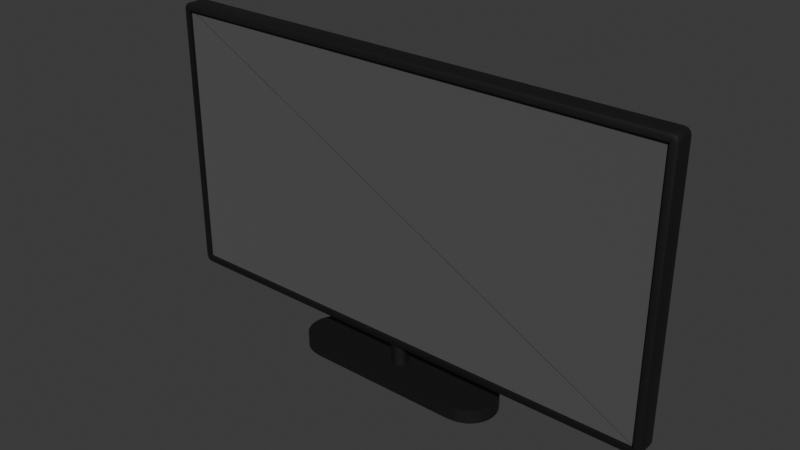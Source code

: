 # Source: TV.blend  (saved by Blender 4.2.67; exported with 4.5.12 LTS)
import bpy
from mathutils import Matrix  # noqa: F401  (used for matrix-valued properties, if any)

bpy.ops.wm.read_factory_settings(use_empty=True)
scene = bpy.context.scene
scene.name = 'Scene'

# ---- collections
col_collection = bpy.data.collections.new('Collection'); scene.collection.children.link(col_collection)

# ---- materials (node trees are filled in below, after node groups)
mat_plastic = bpy.data.materials.new('Plastic')
mat_tvscreen = bpy.data.materials.new('TVScreen')

# ---- node groups
ng_smooth_by_angle = bpy.data.node_groups.new('Smooth by Angle', 'GeometryNodeTree')
_s = ng_smooth_by_angle.interface.new_socket(name='Mesh', in_out='OUTPUT', socket_type='NodeSocketGeometry')
_s = ng_smooth_by_angle.interface.new_socket(name='Mesh', in_out='INPUT', socket_type='NodeSocketGeometry')
_s = ng_smooth_by_angle.interface.new_socket(name='Angle', in_out='INPUT', socket_type='NodeSocketFloat')
_s.subtype = 'ANGLE'
_s.default_value = 0.5236
_s.min_value = 0.0
_s.max_value = 3.142
_s.description = 'Maximum face angle for smooth edges'
_s = ng_smooth_by_angle.interface.new_socket(name='Ignore Sharpness', in_out='INPUT', socket_type='NodeSocketBool')
_s.force_non_field = True
ng_smooth_by_angle.description = 'Set the sharpness of mesh edges based on the angle between the neighboring faces'
ng_smooth_by_angle.is_modifier = True
_N = ng_smooth_by_angle.nodes; _L = ng_smooth_by_angle.links
n0 = _N.new('GeometryNodeSetShadeSmooth'); n0.name = 'Set Shade Smooth'; n0.location = (120, -80)
n0.domain = 'EDGE'
n1 = _N.new('GeometryNodeSetShadeSmooth'); n1.name = 'Set Shade Smooth.001'; n1.location = (300, -80)
n2 = _N.new('NodeGroupOutput'); n2.name = 'Group Output'; n2.location = (480, -80)
n3 = _N.new('GeometryNodeInputMeshEdgeAngle'); n3.name = 'Edge Angle'; n3.location = (-440, -240)
n4 = _N.new('NodeGroupInput'); n4.name = 'Group Input'; n4.location = (-80, -80)
n5 = _N.new('GeometryNodeInputEdgeSmooth'); n5.name = 'Is Edge Smooth'; n5.location = (-260, -120)
n6 = _N.new('GeometryNodeInputShadeSmooth'); n6.name = 'Is Shade Smooth'; n6.location = (-440, -397)
n7 = _N.new('FunctionNodeCompare'); n7.name = 'Compare'; n7.location = (-260, -260)
n7.operation = 'LESS_EQUAL'
n7.inputs[6].default_value = (0.0, 0.0, 0.0, 0.0)
n7.inputs[7].default_value = (0.0, 0.0, 0.0, 0.0)
n8 = _N.new('FunctionNodeBooleanMath'); n8.name = 'Boolean Math.001'; n8.location = (-80, -260)
n9 = _N.new('NodeGroupInput'); n9.name = 'Group Input.001'; n9.location = (-440, -329)
n10 = _N.new('NodeGroupInput'); n10.name = 'Group Input.002'; n10.location = (-259, -189)
n11 = _N.new('FunctionNodeBooleanMath'); n11.name = 'Boolean Math'; n11.location = (-80, -149)
n11.operation = 'OR'
n12 = _N.new('FunctionNodeBooleanMath'); n12.name = 'Boolean Math.002'; n12.location = (-260, -380)
n12.operation = 'OR'
n13 = _N.new('NodeGroupInput'); n13.name = 'Group Input.003'; n13.location = (-440, -460)
_L.new(n3.outputs[0], n7.inputs[0])
_L.new(n1.outputs[0], n2.inputs[0])
_L.new(n9.outputs[1], n7.inputs[1])
_L.new(n7.outputs[0], n8.inputs[0])
_L.new(n4.outputs[0], n0.inputs[0])
_L.new(n0.outputs[0], n1.inputs[0])
_L.new(n8.outputs[0], n0.inputs[2])
_L.new(n10.outputs[2], n11.inputs[1])
_L.new(n5.outputs[0], n11.inputs[0])
_L.new(n11.outputs[0], n0.inputs[1])
_L.new(n13.outputs[2], n12.inputs[1])
_L.new(n6.outputs[0], n12.inputs[0])
_L.new(n12.outputs[0], n8.inputs[1])
n2.is_active_output = True

# ---- material node trees
mat_plastic.use_nodes = True; mat_plastic.node_tree.nodes.clear()
_N = mat_plastic.node_tree.nodes; _L = mat_plastic.node_tree.links
n0 = _N.new('ShaderNodeBsdfPrincipled'); n0.name = 'Principled BSDF'; n0.location = (10, 300)
n0.inputs[0].default_value = (0.003035, 0.003035, 0.003035, 1.0)
n0.inputs[2].default_value = 0.6227
n0.inputs[19].default_value = 0.1
n0.inputs[20].default_value = 0.6664
n1 = _N.new('ShaderNodeOutputMaterial'); n1.name = 'Material Output'; n1.location = (300, 300)
_L.new(n0.outputs[0], n1.inputs[0])
n1.is_active_output = True
mat_tvscreen.use_nodes = True; mat_tvscreen.node_tree.nodes.clear()
_N = mat_tvscreen.node_tree.nodes; _L = mat_tvscreen.node_tree.links
n0 = _N.new('ShaderNodeBsdfPrincipled'); n0.name = 'Principled BSDF'; n0.location = (10, 300)
n0.inputs[0].default_value = (0.08618, 0.08618, 0.08618, 1.0)
n0.inputs[2].default_value = 1.0
n1 = _N.new('ShaderNodeOutputMaterial'); n1.name = 'Material Output'; n1.location = (300, 300)
_L.new(n0.outputs[0], n1.inputs[0])
n1.is_active_output = True

# ---- world
world_world = bpy.data.worlds.new('World'); scene.world = world_world
world_world.use_nodes = True; world_world.node_tree.nodes.clear()
_N = world_world.node_tree.nodes; _L = world_world.node_tree.links
n0 = _N.new('ShaderNodeOutputWorld'); n0.name = 'World Output'; n0.location = (300, 300)
n1 = _N.new('ShaderNodeBackground'); n1.name = 'Background'; n1.location = (10, 300)
n1.inputs[0].default_value = (0.05088, 0.05088, 0.05088, 1.0)
_L.new(n1.outputs[0], n0.inputs[0])
n0.is_active_output = True
world_world.color = (0.05088, 0.05088, 0.05088)
world_world.use_sun_shadow = False
world_world.sun_shadow_jitter_overblur = 0.0

# ---- meshes
me_cylinder = bpy.data.meshes.new('Cylinder')
me_cylinder.from_pydata([(0.0, 0.01962, -0.02547), (0.0, 0.01962, 0.02969), (0.003827, 0.01924, -0.02547), (0.003827, 0.01924, 0.02969), (0.007508, 0.01813, -0.02547), (0.007508, 0.01813, 0.02969), (0.0109, 0.01631, -0.02547), (0.0109, 0.01631, 0.02969), (0.01387, 0.01387, -0.02547), (0.01387, 0.01387, 0.02969), (0.01631, 0.0109, -0.02547), (0.01631, 0.0109, 0.02969), (0.01813, 0.007508, -0.02547), (0.01813, 0.007508, 0.02969), (0.01924, 0.003827, -0.02547), (0.01924, 0.003827, 0.02969), (0.01962, 0.0, -0.02547), (0.01962, 0.0, 0.02969), (0.01924, -0.003827, -0.02547), (0.01924, -0.003827, 0.02969), (0.01813, -0.007508, -0.02547), (0.01813, -0.007508, 0.02969), (0.01631, -0.0109, -0.02547), (0.01631, -0.0109, 0.02969), (0.01387, -0.01387, -0.02547), (0.01387, -0.01387, 0.02969), (0.0109, -0.01631, -0.02547), (0.0109, -0.01631, 0.02969), (0.007508, -0.01813, -0.02547), (0.007508, -0.01813, 0.02969), (0.003827, -0.01924, -0.02547), (0.003827, -0.01924, 0.02969), (0.0, -0.01962, -0.02547), (0.0, -0.01962, 0.02969), (-0.003827, -0.01924, -0.02547), (-0.003827, -0.01924, 0.02969), (-0.007508, -0.01813, -0.02547), (-0.007508, -0.01813, 0.02969), (-0.0109, -0.01631, -0.02547), (-0.0109, -0.01631, 0.02969), (-0.01387, -0.01387, -0.02547), (-0.01387, -0.01387, 0.02969), (-0.01631, -0.0109, -0.02547), (-0.01631, -0.0109, 0.02969), (-0.01813, -0.007508, -0.02547), (-0.01813, -0.007508, 0.02969), (-0.01924, -0.003827, -0.02547), (-0.01924, -0.003827, 0.02969), (-0.01962, 0.0, -0.02547), (-0.01962, 0.0, 0.02969), (-0.01924, 0.003827, -0.02547), (-0.01924, 0.003827, 0.02969), (-0.01813, 0.007508, -0.02547), (-0.01813, 0.007508, 0.02969), (-0.01631, 0.0109, -0.02547), (-0.01631, 0.0109, 0.02969), (-0.01387, 0.01387, -0.02547), (-0.01387, 0.01387, 0.02969), (-0.0109, 0.01631, -0.02547), (-0.0109, 0.01631, 0.02969), (-0.007508, 0.01813, -0.02547), (-0.007508, 0.01813, 0.02969), (-0.003827, 0.01924, -0.02547), (-0.003827, 0.01924, 0.02969), (-0.5837, -0.025, 0.0423), (-0.5824, -0.025, 0.04109), (-0.5833, -0.025, 0.0409), (-0.5838, -0.025, 0.04146), (-0.5824, -0.025, 0.6584), (-0.5837, -0.025, 0.6572), (-0.5838, -0.025, 0.658), (-0.5833, -0.025, 0.6586), (0.5824, -0.025, 0.04109), (0.5837, -0.025, 0.0423), (0.5838, -0.025, 0.04146), (0.5833, -0.025, 0.0409), (0.5837, -0.025, 0.6572), (0.5824, -0.025, 0.6584), (0.5833, -0.025, 0.6586), (0.5838, -0.025, 0.658), (-0.5824, -0.0176, 0.04109), (-0.5838, -0.0176, 0.04146), (-0.5833, -0.0176, 0.0409), (-0.5837, -0.0176, 0.0423), (-0.5838, -0.0176, 0.658), (-0.5824, -0.0176, 0.6584), (-0.5833, -0.0176, 0.6586), (-0.5837, -0.0176, 0.6572), (0.5838, -0.0176, 0.04146), (0.5824, -0.0176, 0.04109), (0.5833, -0.0176, 0.0409), (0.5837, -0.0176, 0.0423), (0.5824, -0.0176, 0.6584), (0.5838, -0.0176, 0.658), (0.5833, -0.0176, 0.6586), (0.5837, -0.0176, 0.6572), (-0.5838, 0.025, 0.0305), (-0.5846, 0.01924, 0.02474), (-0.5844, 0.02331, 0.02642), (-0.5942, 0.025, 0.04091), (-0.6, 0.01924, 0.04015), (-0.5983, 0.02331, 0.04037), (-0.5893, 0.025, 0.03197), (-0.5923, 0.01924, 0.0268), (-0.5914, 0.02331, 0.02831), (-0.5928, 0.025, 0.03542), (-0.5979, 0.01924, 0.03244), (-0.5964, 0.02331, 0.03332), (-0.5942, 0.025, 0.6586), (-0.6, 0.01924, 0.6593), (-0.5983, 0.02331, 0.6591), (-0.5838, 0.025, 0.669), (-0.5846, 0.01924, 0.6747), (-0.5844, 0.02331, 0.6731), (-0.5928, 0.025, 0.6641), (-0.5979, 0.01924, 0.667), (-0.5964, 0.02331, 0.6662), (-0.5893, 0.025, 0.6675), (-0.5923, 0.01924, 0.6727), (-0.5914, 0.02331, 0.6712), (0.5942, 0.025, 0.04091), (0.6, 0.01924, 0.04015), (0.5983, 0.02331, 0.04037), (0.5838, 0.025, 0.0305), (0.5846, 0.01924, 0.02474), (0.5844, 0.02331, 0.02642), (0.5928, 0.025, 0.03542), (0.5979, 0.01924, 0.03244), (0.5964, 0.02331, 0.03332), (0.5893, 0.025, 0.03197), (0.5923, 0.01924, 0.0268), (0.5914, 0.02331, 0.02831), (0.5838, 0.025, 0.669), (0.5846, 0.01924, 0.6747), (0.5844, 0.02331, 0.6731), (0.5942, 0.025, 0.6586), (0.6, 0.01924, 0.6593), (0.5983, 0.02331, 0.6591), (0.5893, 0.025, 0.6675), (0.5923, 0.01924, 0.6727), (0.5914, 0.02331, 0.6712), (0.5928, 0.025, 0.6641), (0.5979, 0.01924, 0.667), (0.5964, 0.02331, 0.6662), (-0.5846, -0.01924, 0.02474), (-0.5838, -0.025, 0.0305), (-0.5844, -0.02331, 0.02642), (-0.5893, -0.025, 0.03197), (-0.5923, -0.01924, 0.0268), (-0.5914, -0.02331, 0.02831), (-0.5928, -0.025, 0.03542), (-0.5979, -0.01924, 0.03244), (-0.5964, -0.02331, 0.03332), (-0.5942, -0.025, 0.04091), (-0.6, -0.01924, 0.04015), (-0.5983, -0.02331, 0.04037), (-0.5923, -0.01924, 0.6727), (-0.5893, -0.025, 0.6675), (-0.5914, -0.02331, 0.6712), (-0.5838, -0.025, 0.669), (-0.5846, -0.01924, 0.6747), (-0.5844, -0.02331, 0.6731), (-0.5979, -0.01924, 0.667), (-0.5928, -0.025, 0.6641), (-0.5964, -0.02331, 0.6662), (-0.6, -0.01924, 0.6593), (-0.5942, -0.025, 0.6586), (-0.5983, -0.02331, 0.6591), (0.5923, -0.01924, 0.0268), (0.5893, -0.025, 0.03197), (0.5914, -0.02331, 0.02831), (0.5838, -0.025, 0.0305), (0.5846, -0.01924, 0.02474), (0.5844, -0.02331, 0.02642), (0.5979, -0.01924, 0.03244), (0.5928, -0.025, 0.03542), (0.5964, -0.02331, 0.03332), (0.6, -0.01924, 0.04015), (0.5942, -0.025, 0.04091), (0.5983, -0.02331, 0.04037), (0.5846, -0.01924, 0.6747), (0.5838, -0.025, 0.669), (0.5844, -0.02331, 0.6731), (0.5893, -0.025, 0.6675), (0.5923, -0.01924, 0.6727), (0.5914, -0.02331, 0.6712), (0.5928, -0.025, 0.6641), (0.5979, -0.01924, 0.667), (0.5964, -0.02331, 0.6662), (0.5942, -0.025, 0.6586), (0.6, -0.01924, 0.6593), (0.5983, -0.02331, 0.6591), (-0.201, -0.06361, -0.02547), (-0.1755, -0.06613, -0.02547), (-0.1883, -0.06539, -0.02547), (-0.252, 0.01265, -0.02547), (-0.252, -0.01265, -0.02547), (-0.253, 0.0, -0.02547), (-0.2244, -0.05393, -0.02547), (-0.201, -0.06361, -0.02547), (-0.2131, -0.05973, -0.02547), (-0.2423, -0.03603, -0.02547), (-0.2244, -0.05393, -0.02547), (-0.2341, -0.04572, -0.02547), (-0.252, -0.01265, -0.02547), (-0.2423, -0.03603, -0.02547), (-0.2481, -0.02474, -0.02547), (0.252, -0.01265, -0.02547), (0.252, 0.01265, -0.02547), (0.253, 0.0, -0.02547), (0.1755, -0.06613, -0.02547), (0.201, -0.06361, -0.02547), (0.1883, -0.06539, -0.02547), (0.2423, -0.03603, -0.02547), (0.252, -0.01265, -0.02547), (0.2481, -0.02474, -0.02547), (0.2244, -0.05393, -0.02547), (0.2423, -0.03603, -0.02547), (0.2341, -0.04572, -0.02547), (0.201, -0.06361, -0.02547), (0.2244, -0.05393, -0.02547), (0.2131, -0.05973, -0.02547), (-0.1755, 0.06613, -0.02547), (-0.201, 0.06361, -0.02547), (-0.1883, 0.06539, -0.02547), (-0.2423, 0.03603, -0.02547), (-0.252, 0.01265, -0.02547), (-0.2481, 0.02474, -0.02547), (-0.2244, 0.05393, -0.02547), (-0.2423, 0.03603, -0.02547), (-0.2341, 0.04572, -0.02547), (-0.201, 0.06361, -0.02547), (-0.2244, 0.05393, -0.02547), (-0.2131, 0.05973, -0.02547), (0.201, 0.06361, -0.02547), (0.1755, 0.06613, -0.02547), (0.1883, 0.06539, -0.02547), (0.2244, 0.05393, -0.02547), (0.201, 0.06361, -0.02547), (0.2131, 0.05973, -0.02547), (0.2423, 0.03603, -0.02547), (0.2244, 0.05393, -0.02547), (0.2341, 0.04572, -0.02547), (0.252, 0.01265, -0.02547), (0.2423, 0.03603, -0.02547), (0.2481, 0.02474, -0.02547), (-0.252, -0.01265, -0.05776), (-0.252, 0.01265, -0.05776), (-0.253, 0.0, -0.05776), (-0.1755, -0.06613, -0.05776), (-0.201, -0.06361, -0.05776), (-0.1883, -0.06539, -0.05776), (-0.2423, -0.03603, -0.05776), (-0.252, -0.01265, -0.05776), (-0.2481, -0.02474, -0.05776), (-0.2244, -0.05393, -0.05776), (-0.2423, -0.03603, -0.05776), (-0.2341, -0.04572, -0.05776), (-0.201, -0.06361, -0.05776), (-0.2244, -0.05393, -0.05776), (-0.2131, -0.05973, -0.05776), (0.201, -0.06361, -0.05776), (0.1755, -0.06613, -0.05776), (0.1883, -0.06539, -0.05776), (0.252, 0.01265, -0.05776), (0.252, -0.01265, -0.05776), (0.253, 0.0, -0.05776), (0.2244, -0.05393, -0.05776), (0.201, -0.06361, -0.05776), (0.2131, -0.05973, -0.05776), (0.2423, -0.03603, -0.05776), (0.2244, -0.05393, -0.05776), (0.2341, -0.04572, -0.05776), (0.252, -0.01265, -0.05776), (0.2423, -0.03603, -0.05776), (0.2481, -0.02474, -0.05776), (-0.201, 0.06361, -0.05776), (-0.1755, 0.06613, -0.05776), (-0.1883, 0.06539, -0.05776), (-0.2244, 0.05393, -0.05776), (-0.201, 0.06361, -0.05776), (-0.2131, 0.05973, -0.05776), (-0.2423, 0.03603, -0.05776), (-0.2244, 0.05393, -0.05776), (-0.2341, 0.04572, -0.05776), (-0.252, 0.01265, -0.05776), (-0.2423, 0.03603, -0.05776), (-0.2481, 0.02474, -0.05776), (0.1755, 0.06613, -0.05776), (0.201, 0.06361, -0.05776), (0.1883, 0.06539, -0.05776), (0.2423, 0.03603, -0.05776), (0.252, 0.01265, -0.05776), (0.2481, 0.02474, -0.05776), (0.2244, 0.05393, -0.05776), (0.2423, 0.03603, -0.05776), (0.2341, 0.04572, -0.05776), (0.201, 0.06361, -0.05776), (0.2244, 0.05393, -0.05776), (0.2131, 0.05973, -0.05776)], [], [(0, 1, 3, 2), (2, 3, 5, 4), (4, 5, 7, 6), (6, 7, 9, 8), (8, 9, 11, 10), (10, 11, 13, 12), (12, 13, 15, 14), (14, 15, 17, 16), (16, 17, 19, 18), (18, 19, 21, 20), (20, 21, 23, 22), (22, 23, 25, 24), (24, 25, 27, 26), (26, 27, 29, 28), (28, 29, 31, 30), (30, 31, 33, 32), (32, 33, 35, 34), (34, 35, 37, 36), (36, 37, 39, 38), (38, 39, 41, 40), (40, 41, 43, 42), (42, 43, 45, 44), (44, 45, 47, 46), (46, 47, 49, 48), (48, 49, 51, 50), (50, 51, 53, 52), (52, 53, 55, 54), (54, 55, 57, 56), (56, 57, 59, 58), (58, 59, 61, 60), (3, 1, 63, 61, 59, 57, 55, 53, 51, 49, 47, 45, 43, 41, 39, 37, 35, 33, 31, 29, 27, 25, 23, 21, 19, 17, 15, 13, 11, 9, 7, 5), (60, 61, 63, 62), (62, 63, 1, 0), (192, 194, 193, 210, 212, 211, 219, 221, 220, 216, 218, 217, 213, 215, 214, 207, 209, 208, 243, 245, 244, 240, 242, 241, 237, 239, 238, 234, 236, 235, 222, 224, 223, 231, 233, 232, 228, 230, 229, 225, 227, 226, 195, 197, 196, 204, 206, 205, 201, 203, 202, 198, 200, 199), (282, 286, 225, 229), (204, 196, 246, 253), (237, 241, 294, 298), (240, 244, 291, 295), (246, 248, 247, 285, 287, 286, 282, 284, 283, 279, 281, 280, 276, 278, 277, 288, 290, 289, 297, 299, 298, 294, 296, 295, 291, 293, 292, 264, 266, 265, 273, 275, 274, 270, 272, 271, 267, 269, 268, 261, 263, 262, 249, 251, 250, 258, 260, 259, 255, 257, 256, 252, 254, 253), (261, 268, 219, 211), (270, 274, 213, 217), (276, 280, 231, 223), (267, 271, 216, 220), (243, 208, 264, 292), (193, 249, 262, 210), (201, 205, 252, 256), (273, 265, 207, 214), (285, 247, 195, 226), (235, 288, 277, 222), (234, 238, 297, 289), (279, 283, 228, 232), (198, 202, 255, 259), (69, 64, 83, 87), (172, 124, 130, 168), (156, 118, 115, 162), (103, 148, 151, 106), (106, 151, 154, 100), (97, 124, 172, 144), (162, 115, 109, 165), (154, 165, 109, 100), (133, 112, 160, 180), (174, 127, 121, 177), (160, 112, 118, 156), (168, 130, 127, 174), (133, 180, 184, 139), (121, 136, 190, 177), (142, 187, 190, 136), (65, 67, 147, 145), (139, 184, 187, 142), (96, 102, 105, 99, 108, 114, 117, 111, 132, 138, 141, 135, 120, 126, 129, 123), (72, 65, 145, 171), (66, 64, 153, 150), (64, 69, 166, 153), (71, 70, 157, 163), (68, 77, 181, 159), (74, 72, 171, 169), (75, 74, 169, 175), (73, 75, 175, 178), (76, 73, 178, 189), (79, 78, 186, 183), (78, 76, 189, 186), (67, 66, 150, 147), (70, 68, 159, 157), (77, 79, 183, 181), (69, 71, 163, 166), (89, 88, 90, 91, 95, 94, 93, 92, 85, 84, 86, 87, 83, 82, 81, 80), (72, 74, 88, 89), (73, 76, 95, 91), (74, 75, 90, 88), (67, 65, 80, 81), (77, 68, 85, 92), (75, 73, 91, 90), (66, 67, 81, 82), (79, 77, 92, 93), (64, 66, 82, 83), (78, 79, 93, 94), (68, 70, 84, 85), (76, 78, 94, 95), (70, 71, 86, 84), (65, 72, 89, 80), (71, 69, 87, 86), (102, 96, 98, 104), (104, 98, 97, 103), (145, 147, 149, 146), (146, 149, 148, 144), (105, 102, 104, 107), (107, 104, 103, 106), (147, 150, 152, 149), (149, 152, 151, 148), (99, 105, 107, 101), (101, 107, 106, 100), (150, 153, 155, 152), (152, 155, 154, 151), (157, 159, 161, 158), (158, 161, 160, 156), (111, 117, 119, 113), (113, 119, 118, 112), (163, 157, 158, 164), (164, 158, 156, 162), (117, 114, 116, 119), (119, 116, 115, 118), (166, 163, 164, 167), (167, 164, 162, 165), (114, 108, 110, 116), (116, 110, 109, 115), (169, 171, 173, 170), (170, 173, 172, 168), (123, 129, 131, 125), (125, 131, 130, 124), (175, 169, 170, 176), (176, 170, 168, 174), (129, 126, 128, 131), (131, 128, 127, 130), (178, 175, 176, 179), (179, 176, 174, 177), (126, 120, 122, 128), (128, 122, 121, 127), (138, 132, 134, 140), (140, 134, 133, 139), (181, 183, 185, 182), (182, 185, 184, 180), (141, 138, 140, 143), (143, 140, 139, 142), (183, 186, 188, 185), (185, 188, 187, 184), (135, 141, 143, 137), (137, 143, 142, 136), (186, 189, 191, 188), (188, 191, 190, 187), (96, 123, 125, 98), (98, 125, 124, 97), (171, 145, 146, 173), (173, 146, 144, 172), (153, 166, 167, 155), (155, 167, 165, 154), (108, 99, 101, 110), (110, 101, 100, 109), (177, 190, 191, 179), (179, 191, 189, 178), (180, 160, 161, 182), (182, 161, 159, 181), (132, 111, 113, 134), (134, 113, 112, 133), (136, 121, 122, 137), (137, 122, 120, 135), (97, 144, 148, 103), (234, 289, 290, 236), (236, 290, 288, 235), (297, 238, 239, 299), (299, 239, 237, 298), (294, 241, 242, 296), (296, 242, 240, 295), (291, 244, 245, 293), (293, 245, 243, 292), (261, 211, 212, 263), (263, 212, 210, 262), (219, 268, 269, 221), (221, 269, 267, 220), (216, 271, 272, 218), (218, 272, 270, 217), (213, 274, 275, 215), (215, 275, 273, 214), (207, 265, 266, 209), (209, 266, 264, 208), (192, 250, 251, 194), (194, 251, 249, 193), (258, 199, 200, 260), (260, 200, 198, 259), (255, 202, 203, 257), (257, 203, 201, 256), (252, 205, 206, 254), (254, 206, 204, 253), (246, 196, 197, 248), (248, 197, 195, 247), (276, 223, 224, 278), (278, 224, 222, 277), (231, 280, 281, 233), (233, 281, 279, 232), (228, 283, 284, 230), (230, 284, 282, 229), (225, 286, 287, 227), (227, 287, 285, 226), (192, 199, 258, 250)])
me_cylinder.polygons.foreach_set('use_smooth', [True] * 203)
me_cylinder.polygons.foreach_set('material_index', [0, 0, 0, 0, 0, 0, 0, 0, 0, 0, 0, 0, 0, 0, 0, 0, 0, 0, 0, 0, 0, 0, 0, 0, 0, 0, 0, 0, 0, 0, 0, 0, 0, 0, 0, 0, 0, 0, 0, 0, 0, 0, 0, 0, 0, 0, 0, 0, 0, 0, 0, 0, 0, 0, 0, 0, 0, 0, 0, 0, 0, 0, 0, 0, 0, 0, 0, 0, 0, 0, 0, 0, 0, 0, 0, 0, 0, 0, 0, 0, 0, 0, 0, 0, 0, 1, 0, 0, 0, 0, 0, 0, 0, 0, 0, 0, 0, 0, 0, 0, 0, 0, 0, 0, 0, 0, 0, 0, 0, 0, 0, 0, 0, 0, 0, 0, 0, 0, 0, 0, 0, 0, 0, 0, 0, 0, 0, 0, 0, 0, 0, 0, 0, 0, 0, 0, 0, 0, 0, 0, 0, 0, 0, 0, 0, 0, 0, 0, 0, 0, 0, 0, 0, 0, 0, 0, 0, 0, 0, 0, 0, 0, 0, 0, 0, 0, 0, 0, 0, 0, 0, 0, 0, 0, 0, 0, 0, 0, 0, 0, 0, 0, 0, 0, 0, 0, 0, 0, 0, 0, 0, 0, 0, 0, 0, 0, 0, 0, 0, 0, 0, 0, 0])
_uv = me_cylinder.uv_layers.new(name='UVMap')
_uv.uv.foreach_set('vector', [1.0, 0.5, 1.0, 1.0, 0.9688, 1.0, 0.9688, 0.5, 0.9688, 0.5, 0.9688, 1.0, 0.9375, 1.0, 0.9375, 0.5, 0.9375, 0.5, 0.9375, 1.0, 0.9062, 1.0, 0.9062, 0.5, 0.9062, 0.5, 0.9062, 1.0, 0.875, 1.0, 0.875, 0.5, 0.875, 0.5, 0.875, 1.0, 0.8438, 1.0, 0.8438, 0.5, 0.8438, 0.5, 0.8438, 1.0, 0.8125, 1.0, 0.8125, 0.5, 0.8125, 0.5, 0.8125, 1.0, 0.7812, 1.0, 0.7812, 0.5, 0.7812, 0.5, 0.7812, 1.0, 0.75, 1.0, 0.75, 0.5, 0.75, 0.5, 0.75, 1.0, 0.7188, 1.0, 0.7188, 0.5, 0.7188, 0.5, 0.7188, 1.0, 0.6875, 1.0, 0.6875, 0.5, 0.6875, 0.5, 0.6875, 1.0, 0.6562, 1.0, 0.6562, 0.5, 0.6562, 0.5, 0.6562, 1.0, 0.625, 1.0, 0.625, 0.5, 0.625, 0.5, 0.625, 1.0, 0.5938, 1.0, 0.5938, 0.5, 0.5938, 0.5, 0.5938, 1.0, 0.5625, 1.0, 0.5625, 0.5, 0.5625, 0.5, 0.5625, 1.0, 0.5312, 1.0, 0.5312, 0.5, 0.5312, 0.5, 0.5312, 1.0, 0.5, 1.0, 0.5, 0.5, 0.5, 0.5, 0.5, 1.0, 0.4688, 1.0, 0.4688, 0.5, 0.4688, 0.5, 0.4688, 1.0, 0.4375, 1.0, 0.4375, 0.5, 0.4375, 0.5, 0.4375, 1.0, 0.4062, 1.0, 0.4062, 0.5, 0.4062, 0.5, 0.4062, 1.0, 0.375, 1.0, 0.375, 0.5, 0.375, 0.5, 0.375, 1.0, 0.3438, 1.0, 0.3438, 0.5, 0.3438, 0.5, 0.3438, 1.0, 0.3125, 1.0, 0.3125, 0.5, 0.3125, 0.5, 0.3125, 1.0, 0.2812, 1.0, 0.2812, 0.5, 0.2812, 0.5, 0.2812, 1.0, 0.25, 1.0, 0.25, 0.5, 0.25, 0.5, 0.25, 1.0, 0.2188, 1.0, 0.2188, 0.5, 0.2188, 0.5, 0.2188, 1.0, 0.1875, 1.0, 0.1875, 0.5, 0.1875, 0.5, 0.1875, 1.0, 0.1562, 1.0, 0.1562, 0.5, 0.1562, 0.5, 0.1562, 1.0, 0.125, 1.0, 0.125, 0.5, 0.125, 0.5, 0.125, 1.0, 0.09375, 1.0, 0.09375, 0.5, 0.09375, 0.5, 0.09375, 1.0, 0.0625, 1.0, 0.0625, 0.5, 0.2968, 0.4854, 0.25, 0.49, 0.2032, 0.4854, 0.1582, 0.4717, 0.1167, 0.4496, 0.08029, 0.4197, 0.05045, 0.3833, 0.02827, 0.3418, 0.01461, 0.2968, 0.01, 0.25, 0.01461, 0.2032, 0.02827, 0.1582, 0.05045, 0.1167, 0.08029, 0.08029, 0.1167, 0.05045, 0.1582, 0.02827, 0.2032, 0.01461, 0.25, 0.01, 0.2968, 0.01461, 0.3418, 0.02827, 0.3833, 0.05045, 0.4197, 0.08029, 0.4496, 0.1167, 0.4717, 0.1582, 0.4854, 0.2032, 0.49, 0.25, 0.4854, 0.2968, 0.4717, 0.3418, 0.4496, 0.3833, 0.4197, 0.4197, 0.3833, 0.4496, 0.3418, 0.4717, 0.0625, 0.5, 0.0625, 1.0, 0.03125, 1.0, 0.03125, 0.5, 0.03125, 0.5, 0.03125, 1.0, 0.0, 1.0, 0.0, 0.5, 0.1051, 0.006343, 0.1299, 0.001707, 0.1553, 0.0, 0.8447, 0.0, 0.8701, 0.001707, 0.8949, 0.006343, 0.8949, 0.006343, 0.9197, 0.01581, 0.9536, 0.03075, 0.9536, 0.03075, 0.9861, 0.05363, 0.992, 0.1787, 0.992, 0.1787, 0.9959, 0.3092, 0.9984, 0.4043, 0.9984, 0.4043, 0.9992, 0.5, 0.9984, 0.5957, 0.9984, 0.5957, 0.9959, 0.6908, 0.992, 0.8213, 0.992, 0.8213, 0.9861, 0.9464, 0.9536, 0.9692, 0.9536, 0.9692, 0.9197, 0.9842, 0.8949, 0.9937, 0.8949, 0.9937, 0.8701, 0.9983, 0.8447, 1.0, 0.1553, 1.0, 0.1299, 0.9983, 0.1051, 0.9937, 0.1051, 0.9937, 0.0803, 0.9842, 0.04644, 0.9692, 0.04644, 0.9692, 0.01391, 0.9464, 0.00799, 0.8213, 0.00799, 0.8213, 0.004084, 0.6908, 0.001648, 0.5957, 0.001648, 0.5957, 0.000794, 0.5, 0.001648, 0.4043, 0.001648, 0.4043, 0.004084, 0.3092, 0.00799, 0.1787, 0.00799, 0.1787, 0.01391, 0.05363, 0.04644, 0.03075, 0.04644, 0.03075, 0.0803, 0.01581, 0.1051, 0.006343, 0.00799, 0.8213, 0.00799, 0.8213, 0.00799, 0.8213, 0.00799, 0.8213, 0.001648, 0.4043, 0.001648, 0.4043, 0.001648, 0.4043, 0.001648, 0.4043, 0.9536, 0.9692, 0.9536, 0.9692, 0.9536, 0.9692, 0.9536, 0.9692, 0.992, 0.8213, 0.992, 0.8213, 0.992, 0.8213, 0.992, 0.8213, 0.001648, 0.4043, 0.000794, 0.5, 0.001648, 0.5957, 0.001648, 0.5957, 0.004084, 0.6908, 0.00799, 0.8213, 0.00799, 0.8213, 0.01391, 0.9464, 0.04644, 0.9692, 0.04644, 0.9692, 0.0803, 0.9842, 0.1051, 0.9937, 0.1051, 0.9937, 0.1299, 0.9983, 0.1553, 1.0, 0.8447, 1.0, 0.8701, 0.9983, 0.8949, 0.9937, 0.8949, 0.9937, 0.9197, 0.9842, 0.9536, 0.9692, 0.9536, 0.9692, 0.9861, 0.9464, 0.992, 0.8213, 0.992, 0.8213, 0.9959, 0.6908, 0.9984, 0.5957, 0.9984, 0.5957, 0.9992, 0.5, 0.9984, 0.4043, 0.9984, 0.4043, 0.9959, 0.3092, 0.992, 0.1787, 0.992, 0.1787, 0.9861, 0.05363, 0.9536, 0.03075, 0.9536, 0.03075, 0.9197, 0.01581, 0.8949, 0.006343, 0.8949, 0.006343, 0.8701, 0.001707, 0.8447, 0.0, 0.1553, 0.0, 0.1299, 0.001707, 0.1051, 0.006343, 0.1051, 0.006343, 0.0803, 0.01581, 0.04644, 0.03075, 0.04644, 0.03075, 0.01391, 0.05363, 0.00799, 0.1787, 0.00799, 0.1787, 0.004084, 0.3092, 0.001648, 0.4043, 0.8949, 0.006343, 0.8949, 0.006343, 0.8949, 0.006343, 0.8949, 0.006343, 0.992, 0.1787, 0.992, 0.1787, 0.992, 0.1787, 0.992, 0.1787, 0.1051, 0.9937, 0.1051, 0.9937, 0.1051, 0.9937, 0.1051, 0.9937, 0.9536, 0.03075, 0.9536, 0.03075, 0.9536, 0.03075, 0.9536, 0.03075, 0.9984, 0.5957, 0.9984, 0.5957, 0.9984, 0.5957, 0.9984, 0.5957, 0.1553, 0.0, 0.1553, 0.0, 0.8447, 0.0, 0.8447, 0.0, 0.00799, 0.1787, 0.00799, 0.1787, 0.00799, 0.1787, 0.00799, 0.1787, 0.9984, 0.4043, 0.9984, 0.4043, 0.9984, 0.4043, 0.9984, 0.4043, 0.001648, 0.5957, 0.001648, 0.5957, 0.001648, 0.5957, 0.001648, 0.5957, 0.8447, 1.0, 0.8447, 1.0, 0.1553, 1.0, 0.1553, 1.0, 0.8949, 0.9937, 0.8949, 0.9937, 0.8949, 0.9937, 0.8949, 0.9937, 0.04644, 0.9692, 0.04644, 0.9692, 0.04644, 0.9692, 0.04644, 0.9692, 0.04644, 0.03075, 0.04644, 0.03075, 0.04644, 0.03075, 0.04644, 0.03075, 0.6182, 0.9966, 0.3818, 0.9966, 0.3818, 0.9966, 0.6182, 0.9966, 0.3718, 0.7212, 0.3718, 0.5288, 0.3734, 0.5288, 0.3734, 0.7212, 0.625, 0.02879, 0.625, 0.2212, 0.622, 0.2212, 0.622, 0.02879, 0.1266, 0.5288, 0.1266, 0.7212, 0.125, 0.7212, 0.125, 0.5288, 0.375, 0.2212, 0.375, 0.02879, 0.3809, 0.02879, 0.3809, 0.2212, 0.1282, 0.5288, 0.3718, 0.5288, 0.3718, 0.7212, 0.1282, 0.7212, 0.622, 0.02879, 0.622, 0.2212, 0.6191, 0.2212, 0.6191, 0.02879, 0.3809, 0.02879, 0.6191, 0.02879, 0.6191, 0.2212, 0.3809, 0.2212, 0.6282, 0.5288, 0.8718, 0.5288, 0.8718, 0.7212, 0.6282, 0.7212, 0.378, 0.7212, 0.378, 0.5288, 0.3809, 0.5288, 0.3809, 0.7212, 0.8718, 0.7212, 0.8718, 0.5288, 0.875, 0.5288, 0.875, 0.7212, 0.3734, 0.7212, 0.3734, 0.5288, 0.378, 0.5288, 0.378, 0.7212, 0.6282, 0.5288, 0.6282, 0.7212, 0.6266, 0.7212, 0.6266, 0.5288, 0.3809, 0.5288, 0.6191, 0.5288, 0.6191, 0.7212, 0.3809, 0.7212, 0.622, 0.5288, 0.622, 0.7212, 0.6191, 0.7212, 0.6191, 0.5288, 0.3813, 0.9963, 0.3814, 0.9966, 0.3778, 0.9978, 0.3772, 0.9966, 0.6266, 0.5288, 0.6266, 0.7212, 0.622, 0.7212, 0.622, 0.5288, 0.3772, 0.2534, 0.3778, 0.2522, 0.3791, 0.2515, 0.3812, 0.2512, 0.6188, 0.2512, 0.6209, 0.2515, 0.6222, 0.2522, 0.6228, 0.2534, 0.6228, 0.4966, 0.6222, 0.4978, 0.6209, 0.4985, 0.6188, 0.4988, 0.3812, 0.4988, 0.3791, 0.4985, 0.3778, 0.4978, 0.3772, 0.4966, 0.3813, 0.7537, 0.3813, 0.9963, 0.3772, 0.9966, 0.3772, 0.7534, 0.3812, 0.9965, 0.3818, 0.9966, 0.3812, 0.9988, 0.3791, 0.9985, 0.3818, 0.9966, 0.6182, 0.9966, 0.6188, 0.9988, 0.3812, 0.9988, 0.6188, 0.9965, 0.6186, 0.9966, 0.6222, 0.9978, 0.6209, 0.9985, 0.6187, 0.9963, 0.6187, 0.7537, 0.6228, 0.7534, 0.6228, 0.9966, 0.3814, 0.7534, 0.3813, 0.7537, 0.3772, 0.7534, 0.3778, 0.7522, 0.3812, 0.7535, 0.3814, 0.7534, 0.3778, 0.7522, 0.3791, 0.7515, 0.3818, 0.7534, 0.3812, 0.7535, 0.3791, 0.7515, 0.3812, 0.7512, 0.6182, 0.7534, 0.3818, 0.7534, 0.3812, 0.7512, 0.6188, 0.7512, 0.6186, 0.7534, 0.6188, 0.7535, 0.6209, 0.7515, 0.6222, 0.7522, 0.6188, 0.7535, 0.6182, 0.7534, 0.6188, 0.7512, 0.6209, 0.7515, 0.3814, 0.9966, 0.3812, 0.9965, 0.3791, 0.9985, 0.3778, 0.9978, 0.6186, 0.9966, 0.6187, 0.9963, 0.6228, 0.9966, 0.6222, 0.9978, 0.6187, 0.7537, 0.6186, 0.7534, 0.6222, 0.7522, 0.6228, 0.7534, 0.6182, 0.9966, 0.6188, 0.9965, 0.6209, 0.9985, 0.6188, 0.9988, 0.3813, 0.7537, 0.3814, 0.7534, 0.3812, 0.7535, 0.3818, 0.7534, 0.6182, 0.7534, 0.6188, 0.7535, 0.6186, 0.7534, 0.6187, 0.7537, 0.6187, 0.9963, 0.6186, 0.9966, 0.6188, 0.9965, 0.6182, 0.9966, 0.3818, 0.9966, 0.3812, 0.9965, 0.3814, 0.9966, 0.3813, 0.9963, 0.3813, 0.7537, 0.3814, 0.7534, 0.3814, 0.7534, 0.3813, 0.7537, 0.3818, 0.7534, 0.6182, 0.7534, 0.6182, 0.7534, 0.3818, 0.7534, 0.3814, 0.7534, 0.3812, 0.7535, 0.3812, 0.7535, 0.3814, 0.7534, 0.3814, 0.9966, 0.3813, 0.9963, 0.3813, 0.9963, 0.3814, 0.9966, 0.6187, 0.7537, 0.6187, 0.9963, 0.6187, 0.9963, 0.6187, 0.7537, 0.3812, 0.7535, 0.3818, 0.7534, 0.3818, 0.7534, 0.3812, 0.7535, 0.3812, 0.9965, 0.3814, 0.9966, 0.3814, 0.9966, 0.3812, 0.9965, 0.6186, 0.7534, 0.6187, 0.7537, 0.6187, 0.7537, 0.6186, 0.7534, 0.3818, 0.9966, 0.3812, 0.9965, 0.3812, 0.9965, 0.3818, 0.9966, 0.6188, 0.7535, 0.6186, 0.7534, 0.6186, 0.7534, 0.6188, 0.7535, 0.6187, 0.9963, 0.6186, 0.9966, 0.6186, 0.9966, 0.6187, 0.9963, 0.6182, 0.7534, 0.6188, 0.7535, 0.6188, 0.7535, 0.6182, 0.7534, 0.6186, 0.9966, 0.6188, 0.9965, 0.6188, 0.9965, 0.6186, 0.9966, 0.3813, 0.9963, 0.3813, 0.7537, 0.3813, 0.7537, 0.3813, 0.9963, 0.6188, 0.9965, 0.6182, 0.9966, 0.6182, 0.9966, 0.6188, 0.9965, 0.3778, 0.2522, 0.3772, 0.2534, 0.375, 0.2532, 0.3757, 0.2517, 0.1267, 0.5, 0.1282, 0.5, 0.1282, 0.5288, 0.1266, 0.5288, 0.3772, 0.9966, 0.3778, 0.9978, 0.3757, 0.9983, 0.375, 0.9968, 0.1282, 0.75, 0.1267, 0.75, 0.1266, 0.7212, 0.1282, 0.7212, 0.3791, 0.2515, 0.3778, 0.2522, 0.3759, 0.2515, 0.3778, 0.2505, 0.1251, 0.5, 0.1265, 0.5, 0.1266, 0.5288, 0.125, 0.5288, 0.3778, 0.9978, 0.3791, 0.9985, 0.3778, 0.9995, 0.3759, 0.9985, 0.1265, 0.75, 0.1251, 0.75, 0.125, 0.7212, 0.1266, 0.7212, 0.3812, 0.2512, 0.3791, 0.2515, 0.3767, 0.2502, 0.3809, 0.25, 0.3809, 0.25, 0.3767, 0.2502, 0.375, 0.2212, 0.3809, 0.2212, 0.3791, 0.9985, 0.3812, 0.9988, 0.3808, 1.0, 0.3781, 0.9996, 0.3753, 0.0, 0.3808, 0.0, 0.3809, 0.02879, 0.375, 0.02879, 0.6222, 0.9978, 0.6228, 0.9966, 0.625, 0.9968, 0.6243, 0.9983, 0.8748, 0.75, 0.8719, 0.75, 0.8718, 0.7212, 0.875, 0.7212, 0.6228, 0.2534, 0.6222, 0.2522, 0.6243, 0.2517, 0.625, 0.2532, 0.8719, 0.5, 0.8748, 0.5, 0.875, 0.5288, 0.8718, 0.5288, 0.6209, 0.9985, 0.6222, 0.9978, 0.6241, 0.9985, 0.6222, 0.9995, 0.6222, 0.0, 0.6248, 0.0, 0.625, 0.02879, 0.622, 0.02879, 0.6222, 0.2522, 0.6209, 0.2515, 0.622, 0.2502, 0.6245, 0.2508, 0.6245, 0.2508, 0.622, 0.2502, 0.622, 0.2212, 0.625, 0.2212, 0.6188, 0.9988, 0.6209, 0.9985, 0.6219, 0.9996, 0.6192, 1.0, 0.6192, 0.0, 0.6219, 0.0, 0.622, 0.02879, 0.6191, 0.02879, 0.6209, 0.2515, 0.6188, 0.2512, 0.6191, 0.25, 0.622, 0.2502, 0.622, 0.2502, 0.6191, 0.25, 0.6191, 0.2212, 0.622, 0.2212, 0.3778, 0.7522, 0.3772, 0.7534, 0.375, 0.7532, 0.3757, 0.7517, 0.3733, 0.75, 0.3718, 0.75, 0.3718, 0.7212, 0.3734, 0.7212, 0.3772, 0.4966, 0.3778, 0.4978, 0.3757, 0.4983, 0.375, 0.4968, 0.3718, 0.5, 0.3733, 0.5, 0.3734, 0.5288, 0.3718, 0.5288, 0.3791, 0.7515, 0.3778, 0.7522, 0.3748, 0.7508, 0.378, 0.7502, 0.378, 0.7502, 0.3748, 0.7508, 0.3734, 0.7212, 0.378, 0.7212, 0.3778, 0.4978, 0.3791, 0.4985, 0.378, 0.4998, 0.3748, 0.4992, 0.3748, 0.4992, 0.378, 0.4998, 0.378, 0.5288, 0.3734, 0.5288, 0.3812, 0.7512, 0.3791, 0.7515, 0.378, 0.7502, 0.3809, 0.75, 0.3809, 0.75, 0.378, 0.7502, 0.378, 0.7212, 0.3809, 0.7212, 0.3791, 0.4985, 0.3812, 0.4988, 0.3809, 0.5, 0.378, 0.4998, 0.378, 0.4998, 0.3809, 0.5, 0.3809, 0.5288, 0.378, 0.5288, 0.6222, 0.4978, 0.6228, 0.4966, 0.625, 0.4968, 0.6243, 0.4983, 0.6267, 0.5, 0.6282, 0.5, 0.6282, 0.5288, 0.6266, 0.5288, 0.6228, 0.7534, 0.6222, 0.7522, 0.6243, 0.7517, 0.625, 0.7532, 0.6282, 0.75, 0.6267, 0.75, 0.6266, 0.7212, 0.6282, 0.7212, 0.6209, 0.4985, 0.6222, 0.4978, 0.6252, 0.4992, 0.622, 0.4998, 0.622, 0.4998, 0.6252, 0.4992, 0.6266, 0.5288, 0.622, 0.5288, 0.6222, 0.7522, 0.6209, 0.7515, 0.622, 0.7502, 0.6252, 0.7508, 0.6252, 0.7508, 0.622, 0.7502, 0.622, 0.7212, 0.6266, 0.7212, 0.6188, 0.4988, 0.6209, 0.4985, 0.622, 0.4998, 0.6191, 0.5, 0.6191, 0.5, 0.622, 0.4998, 0.622, 0.5288, 0.6191, 0.5288, 0.6209, 0.7515, 0.6188, 0.7512, 0.6191, 0.75, 0.622, 0.7502, 0.622, 0.7502, 0.6191, 0.75, 0.6191, 0.7212, 0.622, 0.7212, 0.3772, 0.2534, 0.3772, 0.4966, 0.375, 0.4967, 0.375, 0.2533, 0.1283, 0.5, 0.3717, 0.5, 0.3718, 0.5288, 0.1282, 0.5288, 0.3772, 0.7534, 0.3772, 0.9966, 0.375, 0.9967, 0.375, 0.7533, 0.3717, 0.75, 0.1283, 0.75, 0.1282, 0.7212, 0.3718, 0.7212, 0.3812, 0.9988, 0.6188, 0.9988, 0.619, 1.0, 0.381, 1.0, 0.381, 0.0, 0.619, 0.0, 0.6191, 0.02879, 0.3809, 0.02879, 0.6188, 0.2512, 0.3812, 0.2512, 0.3809, 0.25, 0.6191, 0.25, 0.6191, 0.25, 0.3809, 0.25, 0.3809, 0.2212, 0.6191, 0.2212, 0.3809, 0.7212, 0.6191, 0.7212, 0.6191, 0.75, 0.3809, 0.75, 0.3809, 0.75, 0.6191, 0.75, 0.6188, 0.7512, 0.3812, 0.7512, 0.6282, 0.7212, 0.8718, 0.7212, 0.8717, 0.75, 0.6283, 0.75, 0.625, 0.7533, 0.625, 0.9967, 0.6228, 0.9966, 0.6228, 0.7534, 0.6228, 0.4966, 0.6228, 0.2534, 0.625, 0.2533, 0.625, 0.4967, 0.6283, 0.5, 0.8717, 0.5, 0.8718, 0.5288, 0.6282, 0.5288, 0.6191, 0.5288, 0.3809, 0.5288, 0.3809, 0.5, 0.6191, 0.5, 0.6191, 0.5, 0.3809, 0.5, 0.3812, 0.4988, 0.6188, 0.4988, 0.1282, 0.5288, 0.1282, 0.7212, 0.1266, 0.7212, 0.1266, 0.5288, 0.8949, 0.9937, 0.8949, 0.9937, 0.8701, 0.9983, 0.8701, 0.9983, 0.8701, 0.9983, 0.8701, 0.9983, 0.8447, 1.0, 0.8447, 1.0, 0.8949, 0.9937, 0.8949, 0.9937, 0.9197, 0.9842, 0.9197, 0.9842, 0.9197, 0.9842, 0.9197, 0.9842, 0.9536, 0.9692, 0.9536, 0.9692, 0.9536, 0.9692, 0.9536, 0.9692, 0.9861, 0.9464, 0.9861, 0.9464, 0.9861, 0.9464, 0.9861, 0.9464, 0.992, 0.8213, 0.992, 0.8213, 0.992, 0.8213, 0.992, 0.8213, 0.9959, 0.6908, 0.9959, 0.6908, 0.9959, 0.6908, 0.9959, 0.6908, 0.9984, 0.5957, 0.9984, 0.5957, 0.8949, 0.006343, 0.8949, 0.006343, 0.8701, 0.001707, 0.8701, 0.001707, 0.8701, 0.001707, 0.8701, 0.001707, 0.8447, 0.0, 0.8447, 0.0, 0.8949, 0.006343, 0.8949, 0.006343, 0.9197, 0.01581, 0.9197, 0.01581, 0.9197, 0.01581, 0.9197, 0.01581, 0.9536, 0.03075, 0.9536, 0.03075, 0.9536, 0.03075, 0.9536, 0.03075, 0.9861, 0.05363, 0.9861, 0.05363, 0.9861, 0.05363, 0.9861, 0.05363, 0.992, 0.1787, 0.992, 0.1787, 0.992, 0.1787, 0.992, 0.1787, 0.9959, 0.3092, 0.9959, 0.3092, 0.9959, 0.3092, 0.9959, 0.3092, 0.9984, 0.4043, 0.9984, 0.4043, 0.9984, 0.4043, 0.9984, 0.4043, 0.9992, 0.5, 0.9992, 0.5, 0.9992, 0.5, 0.9992, 0.5, 0.9984, 0.5957, 0.9984, 0.5957, 0.1051, 0.006343, 0.1051, 0.006343, 0.1299, 0.001707, 0.1299, 0.001707, 0.1299, 0.001707, 0.1299, 0.001707, 0.1553, 0.0, 0.1553, 0.0, 0.1051, 0.006343, 0.1051, 0.006343, 0.0803, 0.01581, 0.0803, 0.01581, 0.0803, 0.01581, 0.0803, 0.01581, 0.04644, 0.03075, 0.04644, 0.03075, 0.04644, 0.03075, 0.04644, 0.03075, 0.01391, 0.05363, 0.01391, 0.05363, 0.01391, 0.05363, 0.01391, 0.05363, 0.00799, 0.1787, 0.00799, 0.1787, 0.00799, 0.1787, 0.00799, 0.1787, 0.004084, 0.3092, 0.004084, 0.3092, 0.004084, 0.3092, 0.004084, 0.3092, 0.001648, 0.4043, 0.001648, 0.4043, 0.001648, 0.4043, 0.001648, 0.4043, 0.000794, 0.5, 0.000794, 0.5, 0.000794, 0.5, 0.000794, 0.5, 0.001648, 0.5957, 0.001648, 0.5957, 0.1051, 0.9937, 0.1051, 0.9937, 0.1299, 0.9983, 0.1299, 0.9983, 0.1299, 0.9983, 0.1299, 0.9983, 0.1553, 1.0, 0.1553, 1.0, 0.1051, 0.9937, 0.1051, 0.9937, 0.0803, 0.9842, 0.0803, 0.9842, 0.0803, 0.9842, 0.0803, 0.9842, 0.04644, 0.9692, 0.04644, 0.9692, 0.04644, 0.9692, 0.04644, 0.9692, 0.01391, 0.9464, 0.01391, 0.9464, 0.01391, 0.9464, 0.01391, 0.9464, 0.00799, 0.8213, 0.00799, 0.8213, 0.00799, 0.8213, 0.00799, 0.8213, 0.004084, 0.6908, 0.004084, 0.6908, 0.004084, 0.6908, 0.004084, 0.6908, 0.001648, 0.5957, 0.001648, 0.5957, 0.1051, 0.006343, 0.1051, 0.006343, 0.1051, 0.006343, 0.1051, 0.006343])
me_cylinder.materials.append(mat_plastic)
me_cylinder.materials.append(mat_tvscreen)
me_cylinder.update()

# ---- objects
ob_cylinder = bpy.data.objects.new('Cylinder', me_cylinder)

# ---- transforms, parenting, visibility, modifiers, constraints
ob_cylinder.location = (0.0, 0.0, -0.3497)
_m = ob_cylinder.modifiers.new('Smooth by Angle', 'NODES')
_m.node_group = ng_smooth_by_angle
_m.use_pin_to_last = True
_m.show_group_selector = False

# ---- collection membership
col_collection.objects.link(ob_cylinder)

# ---- scene / render settings (as saved in the file)
scene.frame_start = 1; scene.frame_end = 250; scene.frame_set(1)
scene.render.engine = 'BLENDER_EEVEE_NEXT'
scene.eevee.ray_tracing_options.trace_max_roughness = 0.0
bpy.context.view_layer.update()

# ---- added for rendering (the .blend has no active camera and no usable light): camera, sun
cam_auto = bpy.data.cameras.new('AutoCamera')
cam_auto.lens = 50.0
cam_auto.sensor_width = 36.0
cam_auto.clip_end = 1000.0
ob_auto_camera = bpy.data.objects.new('AutoCamera', cam_auto)
scene.collection.objects.link(ob_auto_camera)
ob_auto_camera.location = (1.30652, -1.56782, 1.00396)
ob_auto_camera.rotation_euler = (1.09748, -7.21219e-08, 0.694738)
scene.camera = ob_auto_camera
light_auto_sun = bpy.data.lights.new('AutoSun', 'SUN')
light_auto_sun.energy = 3.0
light_auto_sun.angle = 0.0523599
ob_auto_sun = bpy.data.objects.new('AutoSun', light_auto_sun)
scene.collection.objects.link(ob_auto_sun)
ob_auto_sun.rotation_euler = (0.872665, 0.174533, 0.523599)
bpy.context.view_layer.update()
